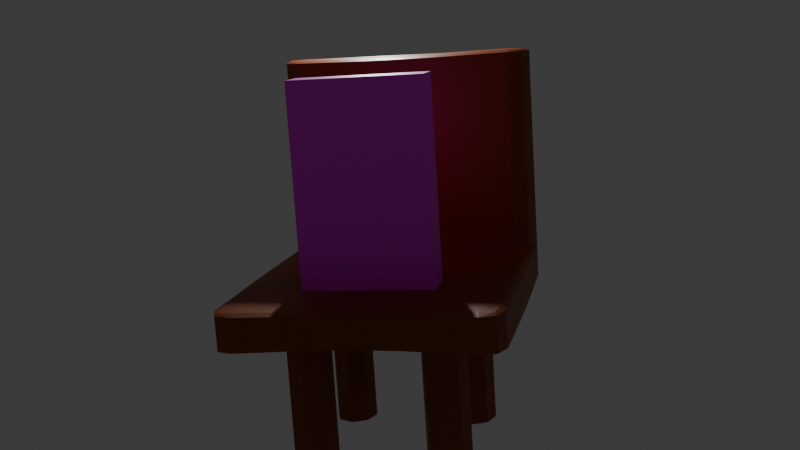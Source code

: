 # Source: stool.cornflakes.blend  (saved by Blender 4.1.24; exported with 4.5.12 LTS)
import bpy
from mathutils import Matrix  # noqa: F401  (used for matrix-valued properties, if any)

bpy.ops.wm.read_factory_settings(use_empty=True)
scene = bpy.context.scene
scene.name = 'Scene'

# ---- collections
col_collection = bpy.data.collections.new('Collection'); scene.collection.children.link(col_collection)

# ---- images (referenced by path relative to the original .blend; pixels are not part of the script)
import os
ASSET_DIR = os.environ.get("B2B_ASSET_DIR", "")  # directory of the original .blend (textures are referenced by path, not embedded)
HERE = os.path.dirname(os.path.abspath(__file__))  # packed textures are extracted next to this script under _unpacked/

def load_image(name, relpath, width, height, colorspace="sRGB"):
    """Load a texture the original file referenced (path relative to the .blend, or extracted next to this script)."""
    p = next((c for c in (os.path.join(HERE, relpath), os.path.join(ASSET_DIR, relpath)) if relpath and os.path.exists(c)), "")
    if p:
        img = bpy.data.images.load(p, check_existing=True)
        img.name = name
    else:  # same state as the original file: an image datablock whose file is absent (Cycles renders it pink)
        img = bpy.data.images.new(name, width, height)
        img.source = "FILE"
        img.filepath = "//" + (relpath or name)
    img.colorspace_settings.name = colorspace
    return img
img_download_jpeg = load_image('download.jpeg', 'download.jpeg', 1024, 1024, 'sRGB')

# ---- materials (node trees are filled in below, after node groups)
mat_material = bpy.data.materials.new('Material')
mat_material.alpha_threshold = 0.0
mat_material.use_transparent_shadow = False
mat_material.roughness = 0.5
mat_material.line_color = (0.0, 0.0, 0.0, 1.0)
mat_material_001 = bpy.data.materials.new('Material.001')
mat_material_001.use_transparent_shadow = False

# ---- material node trees
mat_material.use_nodes = True; mat_material.node_tree.nodes.clear()
_N = mat_material.node_tree.nodes; _L = mat_material.node_tree.links
n0 = _N.new('ShaderNodeOutputMaterial'); n0.name = 'Material Output'; n0.location = (300, 300)
n1 = _N.new('ShaderNodeBsdfPrincipled'); n1.name = 'Principled BSDF'; n1.location = (10, 300)
n1.inputs[0].default_value = (0.2705, 0.05504, 0.001702, 1.0)
n1.inputs[3].default_value = 1.45
_L.new(n1.outputs[0], n0.inputs[0])
n0.is_active_output = True
mat_material_001.use_nodes = True; mat_material_001.node_tree.nodes.clear()
_N = mat_material_001.node_tree.nodes; _L = mat_material_001.node_tree.links
n0 = _N.new('ShaderNodeBsdfPrincipled'); n0.name = 'Principled BSDF'; n0.location = (10, 300)
n1 = _N.new('ShaderNodeOutputMaterial'); n1.name = 'Material Output'; n1.location = (300, 300)
n2 = _N.new('ShaderNodeTexImage'); n2.name = 'Image Texture'; n2.location = (-280, 260)
n2.image = img_download_jpeg
_L.new(n0.outputs[0], n1.inputs[0])
_L.new(n2.outputs[0], n0.inputs[0])
n1.is_active_output = True

# ---- world
world_world = bpy.data.worlds.new('World'); scene.world = world_world
world_world.use_nodes = True; world_world.node_tree.nodes.clear()
_N = world_world.node_tree.nodes; _L = world_world.node_tree.links
n0 = _N.new('ShaderNodeOutputWorld'); n0.name = 'World Output'; n0.location = (300, 300)
n1 = _N.new('ShaderNodeBackground'); n1.name = 'Background'; n1.location = (10, 300)
n1.inputs[0].default_value = (0.05088, 0.05088, 0.05088, 1.0)
_L.new(n1.outputs[0], n0.inputs[0])
n0.is_active_output = True
world_world.color = (0.05088, 0.05088, 0.05088)
world_world.use_sun_shadow = False
world_world.sun_shadow_jitter_overblur = 0.0

# ---- cameras
cam_camera = bpy.data.cameras.new('Camera')
cam_camera.clip_end = 100.0
cam_camera.ortho_scale = 7.314

# ---- lights
light_light = bpy.data.lights.new('Light', 'POINT')
light_light.transmission_factor = 0.0
light_light.energy = 1000.0
light_light.shadow_soft_size = 0.1
light_light.shadow_maximum_resolution = 0.006
light_light.use_absolute_resolution = True

# ---- meshes
me_cube = bpy.data.meshes.new('Cube')
me_cube.from_pydata([(1.0, 1.0, 1.0), (1.0, 1.0, -1.0), (1.0, -1.0, 1.0), (1.0, -1.0, -1.0), (-1.0, 1.0, 1.0), (-1.0, 1.0, -1.0), (-1.0, -1.0, 1.0), (-1.0, -1.0, -1.0), (-0.9695, 0.6607, -0.9695), (-0.9401, 0.3275, -0.9401), (-0.9284, 0.0, -0.9284), (-0.9401, -0.3275, -0.9401), (-0.9695, -0.6607, -0.9695), (0.9695, 0.6607, 0.9695), (0.9401, 0.3275, 0.9401), (0.9284, 0.0, 0.9284), (0.9401, -0.3275, 0.9401), (0.9695, -0.6607, 0.9695), (-0.9695, -0.6607, 0.9695), (-0.9401, -0.3275, 0.9401), (-0.9284, 0.0, 0.9284), (-0.9401, 0.3275, 0.9401), (-0.9695, 0.6607, 0.9695), (0.9695, -0.6607, -0.9695), (0.9401, -0.3275, -0.9401), (0.9284, 0.0, -0.9284), (0.9401, 0.3275, -0.9401), (0.9695, 0.6607, -0.9695), (0.6677, 1.005, -1.005), (0.3343, 1.009, -1.01), (0.0, 1.011, -1.012), (-0.3343, 1.009, -1.01), (-0.6677, 1.005, -1.005), (0.6677, -1.005, 1.005), (0.3343, -1.009, 1.01), (0.0, -1.011, 1.012), (-0.3343, -1.009, 1.01), (-0.6677, -1.005, 1.005), (-0.6677, -1.005, -1.005), (-0.3343, -1.009, -1.01), (0.0, -1.011, -1.012), (0.3343, -1.009, -1.01), (0.6677, -1.005, -1.005), (-0.6677, 1.005, 1.005), (-0.3343, 1.009, 1.01), (0.0, 1.011, 1.012), (0.3343, 1.009, 1.01), (0.6677, 1.005, 1.005), (0.648, 0.659, -0.9788), (0.3248, 0.6574, -0.9878), (7.752e-10, 0.6568, -0.9915), (-0.3248, 0.6574, -0.9878), (-0.648, 0.659, -0.9788), (0.6284, 0.3263, -0.9493), (0.315, 0.3252, -0.9582), (1.393e-10, 0.3247, -0.9618), (-0.315, 0.3252, -0.9582), (-0.6284, 0.3263, -0.9493), (0.6206, 0.0, -0.9376), (0.3111, 0.0, -0.9466), (0.0, 0.0, -0.9502), (-0.3111, 0.0, -0.9466), (-0.6206, 0.0, -0.9376), (0.6284, -0.3263, -0.9493), (0.315, -0.3252, -0.9582), (-1.857e-10, -0.3247, -0.9618), (-0.315, -0.3252, -0.9582), (-0.6284, -0.3263, -0.9493), (0.648, -0.659, -0.9788), (0.3248, -0.6574, -0.9878), (-7.752e-10, -0.6568, -0.9915), (-0.3248, -0.6574, -0.9878), (-0.648, -0.659, -0.9788), (-0.648, 0.659, 0.9788), (-0.3248, 0.6574, 0.9878), (-7.752e-10, 0.6568, 0.9915), (0.3248, 0.6574, 0.9878), (0.648, 0.659, 0.9788), (-0.6284, 0.3263, 0.9493), (-0.315, 0.3252, 0.9582), (-1.857e-10, 0.3247, 0.9618), (0.315, 0.3252, 0.9582), (0.6284, 0.3263, 0.9493), (-0.6206, 0.0, 0.9376), (-0.3111, 0.0, 0.9466), (0.0, 0.0, 0.9502), (0.3111, 0.0, 0.9466), (0.6206, 0.0, 0.9376), (-0.6284, -0.3263, 0.9493), (-0.315, -0.3252, 0.9582), (1.857e-10, -0.3247, 0.9618), (0.315, -0.3252, 0.9582), (0.6284, -0.3263, 0.9493), (-0.648, -0.659, 0.9788), (-0.3248, -0.6574, 0.9878), (7.752e-10, -0.6568, 0.9915), (0.3248, -0.6574, 0.9878), (0.648, -0.659, 0.9788), (0.648, 0.659, -8.114), (0.3248, 0.6574, -8.123), (-0.3248, 0.6574, -8.123), (-0.648, 0.659, -8.114), (0.6284, 0.3263, -8.084), (0.315, 0.3252, -8.093), (-0.315, 0.3252, -8.093), (-0.6284, 0.3263, -8.084), (0.6284, -0.3263, -8.084), (0.315, -0.3252, -8.093), (-0.315, -0.3252, -8.093), (-0.6284, -0.3263, -8.084), (0.648, -0.659, -8.114), (0.3248, -0.6574, -8.123), (-0.3248, -0.6574, -8.123), (-0.648, -0.659, -8.114), (0.974, -0.6607, 11.43), (1.004, -1.0, 11.46), (0.6722, 1.005, 11.47), (1.004, 1.0, 11.46), (0.974, 0.6607, 11.43), (0.9446, 0.3275, 11.4), (0.9329, 0.0, 11.39), (0.9446, -0.3275, 11.4), (0.6722, -1.005, 11.47), (0.6329, -0.3263, 11.41), (0.6525, -0.659, 11.44), (0.6251, 0.0, 11.4), (0.6329, 0.3263, 11.41), (0.6525, 0.659, 11.44)], [], [(93, 18, 6, 37), (38, 37, 6, 7), (8, 22, 4, 5), (68, 23, 3, 42), (23, 17, 2, 3), (28, 47, 0, 1), (1, 0, 13, 27), (27, 13, 14, 26), (26, 14, 15, 25), (25, 15, 16, 24), (24, 16, 17, 23), (28, 1, 27, 48), (48, 27, 26, 53), (53, 26, 25, 58), (58, 25, 24, 63), (63, 24, 23, 68), (7, 6, 18, 12), (12, 18, 19, 11), (11, 19, 20, 10), (10, 20, 21, 9), (9, 21, 22, 8), (43, 4, 22, 73), (73, 22, 21, 78), (78, 21, 20, 83), (83, 20, 19, 88), (88, 19, 18, 93), (92, 91, 96, 97), (91, 90, 95, 96), (90, 89, 94, 95), (89, 88, 93, 94), (87, 86, 91, 92), (86, 85, 90, 91), (85, 84, 89, 90), (84, 83, 88, 89), (82, 81, 86, 87), (81, 80, 85, 86), (80, 79, 84, 85), (79, 78, 83, 84), (77, 76, 81, 82), (76, 75, 80, 81), (75, 74, 79, 80), (74, 73, 78, 79), (47, 46, 76, 77), (46, 45, 75, 76), (45, 44, 74, 75), (44, 43, 73, 74), (11, 67, 72, 12), (51, 56, 104, 100), (66, 65, 70, 71), (65, 64, 69, 70), (66, 71, 112, 108), (10, 62, 67, 11), (62, 61, 66, 67), (61, 60, 65, 66), (60, 59, 64, 65), (59, 58, 63, 64), (9, 57, 62, 10), (57, 56, 61, 62), (56, 55, 60, 61), (55, 54, 59, 60), (54, 53, 58, 59), (8, 52, 57, 9), (71, 72, 113, 112), (51, 50, 55, 56), (50, 49, 54, 55), (56, 57, 105, 104), (5, 32, 52, 8), (32, 31, 51, 52), (31, 30, 50, 51), (30, 29, 49, 50), (29, 28, 48, 49), (5, 4, 43, 32), (32, 43, 44, 31), (31, 44, 45, 30), (30, 45, 46, 29), (29, 46, 47, 28), (12, 72, 38, 7), (72, 71, 39, 38), (71, 70, 40, 39), (70, 69, 41, 40), (69, 68, 42, 41), (3, 2, 33, 42), (42, 33, 34, 41), (41, 34, 35, 40), (40, 35, 36, 39), (39, 36, 37, 38), (97, 96, 34, 33), (96, 95, 35, 34), (95, 94, 36, 35), (94, 93, 37, 36), (109, 108, 112, 113), (107, 106, 110, 111), (101, 100, 104, 105), (99, 98, 102, 103), (69, 64, 107, 111), (52, 51, 100, 101), (54, 49, 99, 103), (67, 66, 108, 109), (63, 68, 110, 106), (48, 53, 102, 98), (53, 54, 103, 102), (68, 69, 111, 110), (49, 48, 98, 99), (72, 67, 109, 113), (64, 63, 106, 107), (57, 52, 101, 105), (14, 13, 118, 119), (126, 125, 123, 124, 122, 115, 114, 121, 120, 119, 118, 117, 116, 127), (87, 92, 123, 125), (47, 77, 127, 116), (15, 14, 119, 120), (97, 33, 122, 124), (16, 15, 120, 121), (92, 97, 124, 123), (17, 16, 121, 114), (77, 82, 126, 127), (2, 17, 114, 115), (33, 2, 115, 122), (82, 87, 125, 126), (13, 0, 117, 118), (0, 47, 116, 117)])
_uv = me_cube.uv_layers.new(name='UVMap')
_uv.uv.foreach_set('vector', [0.8333, 0.7083, 0.875, 0.7083, 0.875, 0.75, 0.8333, 0.75, 0.375, 0.9583, 0.625, 0.9583, 0.625, 1.0, 0.375, 1.0, 0.375, 0.2083, 0.625, 0.2083, 0.625, 0.25, 0.375, 0.25, 0.3333, 0.7083, 0.375, 0.7083, 0.375, 0.75, 0.3333, 0.75, 0.375, 0.7083, 0.625, 0.7083, 0.625, 0.75, 0.375, 0.75, 0.375, 0.4583, 0.625, 0.4583, 0.625, 0.5, 0.375, 0.5, 0.375, 0.5, 0.625, 0.5, 0.625, 0.5417, 0.375, 0.5417, 0.375, 0.5417, 0.625, 0.5417, 0.625, 0.5833, 0.375, 0.5833, 0.375, 0.5833, 0.625, 0.5833, 0.625, 0.625, 0.375, 0.625, 0.375, 0.625, 0.625, 0.625, 0.625, 0.6667, 0.375, 0.6667, 0.375, 0.6667, 0.625, 0.6667, 0.625, 0.7083, 0.375, 0.7083, 0.3333, 0.5, 0.375, 0.5, 0.375, 0.5417, 0.3333, 0.5417, 0.3333, 0.5417, 0.375, 0.5417, 0.375, 0.5833, 0.3333, 0.5833, 0.3333, 0.5833, 0.375, 0.5833, 0.375, 0.625, 0.3333, 0.625, 0.3333, 0.625, 0.375, 0.625, 0.375, 0.6667, 0.3333, 0.6667, 0.3333, 0.6667, 0.375, 0.6667, 0.375, 0.7083, 0.3333, 0.7083, 0.375, 0.0, 0.625, 0.0, 0.625, 0.04167, 0.375, 0.04167, 0.375, 0.04167, 0.625, 0.04167, 0.625, 0.08333, 0.375, 0.08333, 0.375, 0.08333, 0.625, 0.08333, 0.625, 0.125, 0.375, 0.125, 0.375, 0.125, 0.625, 0.125, 0.625, 0.1667, 0.375, 0.1667, 0.375, 0.1667, 0.625, 0.1667, 0.625, 0.2083, 0.375, 0.2083, 0.8333, 0.5, 0.875, 0.5, 0.875, 0.5417, 0.8333, 0.5417, 0.8333, 0.5417, 0.875, 0.5417, 0.875, 0.5833, 0.8333, 0.5833, 0.8333, 0.5833, 0.875, 0.5833, 0.875, 0.625, 0.8333, 0.625, 0.8333, 0.625, 0.875, 0.625, 0.875, 0.6667, 0.8333, 0.6667, 0.8333, 0.6667, 0.875, 0.6667, 0.875, 0.7083, 0.8333, 0.7083, 0.6667, 0.6667, 0.7083, 0.6667, 0.7083, 0.7083, 0.6667, 0.7083, 0.7083, 0.6667, 0.75, 0.6667, 0.75, 0.7083, 0.7083, 0.7083, 0.75, 0.6667, 0.7917, 0.6667, 0.7917, 0.7083, 0.75, 0.7083, 0.7917, 0.6667, 0.8333, 0.6667, 0.8333, 0.7083, 0.7917, 0.7083, 0.6667, 0.625, 0.7083, 0.625, 0.7083, 0.6667, 0.6667, 0.6667, 0.7083, 0.625, 0.75, 0.625, 0.75, 0.6667, 0.7083, 0.6667, 0.75, 0.625, 0.7917, 0.625, 0.7917, 0.6667, 0.75, 0.6667, 0.7917, 0.625, 0.8333, 0.625, 0.8333, 0.6667, 0.7917, 0.6667, 0.6667, 0.5833, 0.7083, 0.5833, 0.7083, 0.625, 0.6667, 0.625, 0.7083, 0.5833, 0.75, 0.5833, 0.75, 0.625, 0.7083, 0.625, 0.75, 0.5833, 0.7917, 0.5833, 0.7917, 0.625, 0.75, 0.625, 0.7917, 0.5833, 0.8333, 0.5833, 0.8333, 0.625, 0.7917, 0.625, 0.6667, 0.5417, 0.7083, 0.5417, 0.7083, 0.5833, 0.6667, 0.5833, 0.7083, 0.5417, 0.75, 0.5417, 0.75, 0.5833, 0.7083, 0.5833, 0.75, 0.5417, 0.7917, 0.5417, 0.7917, 0.5833, 0.75, 0.5833, 0.7917, 0.5417, 0.8333, 0.5417, 0.8333, 0.5833, 0.7917, 0.5833, 0.6667, 0.5, 0.7083, 0.5, 0.7083, 0.5417, 0.6667, 0.5417, 0.7083, 0.5, 0.75, 0.5, 0.75, 0.5417, 0.7083, 0.5417, 0.75, 0.5, 0.7917, 0.5, 0.7917, 0.5417, 0.75, 0.5417, 0.7917, 0.5, 0.8333, 0.5, 0.8333, 0.5417, 0.7917, 0.5417, 0.125, 0.6667, 0.1667, 0.6667, 0.1667, 0.7083, 0.125, 0.7083, 0.2083, 0.5417, 0.2083, 0.5833, 0.2083, 0.5833, 0.2083, 0.5417, 0.2083, 0.6667, 0.25, 0.6667, 0.25, 0.7083, 0.2083, 0.7083, 0.25, 0.6667, 0.2917, 0.6667, 0.2917, 0.7083, 0.25, 0.7083, 0.2083, 0.6667, 0.2083, 0.7083, 0.2083, 0.7083, 0.2083, 0.6667, 0.125, 0.625, 0.1667, 0.625, 0.1667, 0.6667, 0.125, 0.6667, 0.1667, 0.625, 0.2083, 0.625, 0.2083, 0.6667, 0.1667, 0.6667, 0.2083, 0.625, 0.25, 0.625, 0.25, 0.6667, 0.2083, 0.6667, 0.25, 0.625, 0.2917, 0.625, 0.2917, 0.6667, 0.25, 0.6667, 0.2917, 0.625, 0.3333, 0.625, 0.3333, 0.6667, 0.2917, 0.6667, 0.125, 0.5833, 0.1667, 0.5833, 0.1667, 0.625, 0.125, 0.625, 0.1667, 0.5833, 0.2083, 0.5833, 0.2083, 0.625, 0.1667, 0.625, 0.2083, 0.5833, 0.25, 0.5833, 0.25, 0.625, 0.2083, 0.625, 0.25, 0.5833, 0.2917, 0.5833, 0.2917, 0.625, 0.25, 0.625, 0.2917, 0.5833, 0.3333, 0.5833, 0.3333, 0.625, 0.2917, 0.625, 0.125, 0.5417, 0.1667, 0.5417, 0.1667, 0.5833, 0.125, 0.5833, 0.2083, 0.7083, 0.1667, 0.7083, 0.1667, 0.7083, 0.2083, 0.7083, 0.2083, 0.5417, 0.25, 0.5417, 0.25, 0.5833, 0.2083, 0.5833, 0.25, 0.5417, 0.2917, 0.5417, 0.2917, 0.5833, 0.25, 0.5833, 0.2083, 0.5833, 0.1667, 0.5833, 0.1667, 0.5833, 0.2083, 0.5833, 0.125, 0.5, 0.1667, 0.5, 0.1667, 0.5417, 0.125, 0.5417, 0.1667, 0.5, 0.2083, 0.5, 0.2083, 0.5417, 0.1667, 0.5417, 0.2083, 0.5, 0.25, 0.5, 0.25, 0.5417, 0.2083, 0.5417, 0.25, 0.5, 0.2917, 0.5, 0.2917, 0.5417, 0.25, 0.5417, 0.2917, 0.5, 0.3333, 0.5, 0.3333, 0.5417, 0.2917, 0.5417, 0.375, 0.25, 0.625, 0.25, 0.625, 0.2917, 0.375, 0.2917, 0.375, 0.2917, 0.625, 0.2917, 0.625, 0.3333, 0.375, 0.3333, 0.375, 0.3333, 0.625, 0.3333, 0.625, 0.375, 0.375, 0.375, 0.375, 0.375, 0.625, 0.375, 0.625, 0.4167, 0.375, 0.4167, 0.375, 0.4167, 0.625, 0.4167, 0.625, 0.4583, 0.375, 0.4583, 0.125, 0.7083, 0.1667, 0.7083, 0.1667, 0.75, 0.125, 0.75, 0.1667, 0.7083, 0.2083, 0.7083, 0.2083, 0.75, 0.1667, 0.75, 0.2083, 0.7083, 0.25, 0.7083, 0.25, 0.75, 0.2083, 0.75, 0.25, 0.7083, 0.2917, 0.7083, 0.2917, 0.75, 0.25, 0.75, 0.2917, 0.7083, 0.3333, 0.7083, 0.3333, 0.75, 0.2917, 0.75, 0.375, 0.75, 0.625, 0.75, 0.625, 0.7917, 0.375, 0.7917, 0.375, 0.7917, 0.625, 0.7917, 0.625, 0.8333, 0.375, 0.8333, 0.375, 0.8333, 0.625, 0.8333, 0.625, 0.875, 0.375, 0.875, 0.375, 0.875, 0.625, 0.875, 0.625, 0.9167, 0.375, 0.9167, 0.375, 0.9167, 0.625, 0.9167, 0.625, 0.9583, 0.375, 0.9583, 0.6667, 0.7083, 0.7083, 0.7083, 0.7083, 0.75, 0.6667, 0.75, 0.7083, 0.7083, 0.75, 0.7083, 0.75, 0.75, 0.7083, 0.75, 0.75, 0.7083, 0.7917, 0.7083, 0.7917, 0.75, 0.75, 0.75, 0.7917, 0.7083, 0.8333, 0.7083, 0.8333, 0.75, 0.7917, 0.75, 0.1667, 0.6667, 0.2083, 0.6667, 0.2083, 0.7083, 0.1667, 0.7083, 0.2917, 0.6667, 0.3333, 0.6667, 0.3333, 0.7083, 0.2917, 0.7083, 0.1667, 0.5417, 0.2083, 0.5417, 0.2083, 0.5833, 0.1667, 0.5833, 0.2917, 0.5417, 0.3333, 0.5417, 0.3333, 0.5833, 0.2917, 0.5833, 0.2917, 0.7083, 0.2917, 0.6667, 0.2917, 0.6667, 0.2917, 0.7083, 0.1667, 0.5417, 0.2083, 0.5417, 0.2083, 0.5417, 0.1667, 0.5417, 0.2917, 0.5833, 0.2917, 0.5417, 0.2917, 0.5417, 0.2917, 0.5833, 0.1667, 0.6667, 0.2083, 0.6667, 0.2083, 0.6667, 0.1667, 0.6667, 0.3333, 0.6667, 0.3333, 0.7083, 0.3333, 0.7083, 0.3333, 0.6667, 0.3333, 0.5417, 0.3333, 0.5833, 0.3333, 0.5833, 0.3333, 0.5417, 0.3333, 0.5833, 0.2917, 0.5833, 0.2917, 0.5833, 0.3333, 0.5833, 0.3333, 0.7083, 0.2917, 0.7083, 0.2917, 0.7083, 0.3333, 0.7083, 0.2917, 0.5417, 0.3333, 0.5417, 0.3333, 0.5417, 0.2917, 0.5417, 0.1667, 0.7083, 0.1667, 0.6667, 0.1667, 0.6667, 0.1667, 0.7083, 0.2917, 0.6667, 0.3333, 0.6667, 0.3333, 0.6667, 0.2917, 0.6667, 0.1667, 0.5833, 0.1667, 0.5417, 0.1667, 0.5417, 0.1667, 0.5833, 0.625, 0.5833, 0.625, 0.5417, 0.625, 0.5417, 0.625, 0.5833, 0.6667, 0.5833, 0.6667, 0.625, 0.6667, 0.6667, 0.6667, 0.7083, 0.6667, 0.75, 0.625, 0.75, 0.625, 0.7083, 0.625, 0.6667, 0.625, 0.625, 0.625, 0.5833, 0.625, 0.5417, 0.625, 0.5, 0.6667, 0.5, 0.6667, 0.5417, 0.6667, 0.625, 0.6667, 0.6667, 0.6667, 0.6667, 0.6667, 0.625, 0.6667, 0.5, 0.6667, 0.5417, 0.6667, 0.5417, 0.6667, 0.5, 0.625, 0.625, 0.625, 0.5833, 0.625, 0.5833, 0.625, 0.625, 0.6667, 0.7083, 0.6667, 0.75, 0.6667, 0.75, 0.6667, 0.7083, 0.625, 0.6667, 0.625, 0.625, 0.625, 0.625, 0.625, 0.6667, 0.6667, 0.6667, 0.6667, 0.7083, 0.6667, 0.7083, 0.6667, 0.6667, 0.625, 0.7083, 0.625, 0.6667, 0.625, 0.6667, 0.625, 0.7083, 0.6667, 0.5417, 0.6667, 0.5833, 0.6667, 0.5833, 0.6667, 0.5417, 0.625, 0.75, 0.625, 0.7083, 0.625, 0.7083, 0.625, 0.75, 0.625, 0.7917, 0.625, 0.75, 0.625, 0.75, 0.625, 0.7917, 0.6667, 0.5833, 0.6667, 0.625, 0.6667, 0.625, 0.6667, 0.5833, 0.625, 0.5417, 0.625, 0.5, 0.625, 0.5, 0.625, 0.5417, 0.625, 0.5, 0.625, 0.4583, 0.625, 0.4583, 0.625, 0.5])
me_cube.materials.append(mat_material)
me_cube.use_mirror_vertex_groups = False
me_cube.update()
me_cube_001 = bpy.data.meshes.new('Cube.001')
me_cube_001.from_pydata([(0.0, -1.0, 0.0), (0.0, -1.0, 2.0), (0.0, 1.0, 0.0), (0.0, 1.0, 2.0), (2.0, -1.0, 0.0), (2.0, -1.0, 2.0), (2.0, 1.0, 0.0), (2.0, 1.0, 2.0), (0.0, 0.01147, 2.0), (0.0, -1.0, 1.086), (0.0, 1.0, 1.086), (2.0, 1.0, 1.086), (2.0, -1.0, 1.086), (0.0, 0.01147, 1.086)], [], [(13, 8, 3, 10), (10, 3, 7, 11), (7, 3, 8, 1, 5), (12, 5, 1, 9), (9, 1, 8, 13), (2, 6, 4, 0), (4, 12, 9, 0), (2, 10, 11, 6), (11, 12, 4, 6), (11, 7, 5, 12), (13, 10, 2, 0, 9)])
_uv = me_cube_001.uv_layers.new(name='UVMap')
_uv.uv.foreach_set('vector', [0.6805, 0.5432, 0.6811, 0.8579, 0.5126, 0.8585, 0.512, 0.5438, 0.9635, 0.5374, 0.9633, 0.8586, 0.8616, 0.8574, 0.8618, 0.5362, 0.5486, 0.9714, 0.5432, 0.8664, 0.6897, 0.8659, 0.8396, 0.8655, 0.845, 0.9706, 0.514, 0.5376, 0.5143, 0.8601, 0.414, 0.8624, 0.4137, 0.5399, 0.8529, 0.5426, 0.8535, 0.8572, 0.6811, 0.8579, 0.6805, 0.5432, 0.07762, 0.1305, 0.07367, 0.02725, 0.3945, 0.03106, 0.3985, 0.1343, 0.5136, 0.1543, 0.514, 0.5376, 0.4137, 0.5399, 0.4133, 0.1566, 0.9637, 0.1558, 0.9635, 0.5374, 0.8618, 0.5362, 0.862, 0.1546, 0.4116, 0.5395, 0.0595, 0.5571, 0.06032, 0.1807, 0.4124, 0.1632, 0.4116, 0.5395, 0.4109, 0.8562, 0.05882, 0.8738, 0.0595, 0.5571, 0.6805, 0.5432, 0.512, 0.5438, 0.5112, 0.1699, 0.8521, 0.1687, 0.8529, 0.5426])
me_cube_001.materials.append(mat_material_001)
me_cube_001.update()

# ---- objects
ob_cube = bpy.data.objects.new('Cube', me_cube)
ob_light = bpy.data.objects.new('Light', light_light)
ob_camera = bpy.data.objects.new('Camera', cam_camera)
ob_cube_001 = bpy.data.objects.new('Cube.001', me_cube_001)

# ---- transforms, parenting, visibility, modifiers, constraints
ob_cube.location = (0.0, 0.0, 0.0)
ob_cube.scale = (2.628, 2.213, 0.3324)
ob_cube.lock_rotations_4d = False
ob_cube.empty_display_type = 'ARROWS'
ob_cube.lineart.crease_threshold = 0.0
_m = ob_cube.modifiers.new('Bevel', 'BEVEL')
_m.width = 0.16
_m.width_pct = 0.16
_m.segments = 2
ob_light.location = (4.076, 1.005, 5.904)
ob_light.rotation_euler = (0.6503, 0.05522, 1.866)
ob_light.lock_rotations_4d = False
ob_light.empty_display_type = 'ARROWS'
ob_light.color = (0.0, 0.0, 0.0, 0.0)
ob_light.lineart.crease_threshold = 0.0
ob_camera.location = (-17.44, -4.321, 4.495)
ob_camera.rotation_euler = (1.384, 0.06336, -1.352)
ob_camera.lock_rotations_4d = False
ob_camera.empty_display_type = 'ARROWS'
ob_camera.color = (0.0, 0.0, 0.0, 0.0)
ob_camera.display_type = 'WIRE'
ob_camera.lineart.crease_threshold = 0.0
ob_cube_001.location = (-1.176, 0.08088, 0.2976)
ob_cube_001.scale = (0.2808, 1.084, 1.663)
ob_cube_001.lock_scale = (False, True, True)

# ---- collection membership
col_collection.objects.link(ob_cube)
col_collection.objects.link(ob_light)
col_collection.objects.link(ob_camera)
col_collection.objects.link(ob_cube_001)

# ---- scene / render settings (as saved in the file)
scene.camera = ob_camera
scene.frame_start = 0; scene.frame_end = 20; scene.frame_set(0)
scene.render.engine = 'BLENDER_EEVEE_NEXT'
scene.cycles.sampling_pattern = 'TABULATED_SOBOL'
scene.eevee.ray_tracing_options.trace_max_roughness = 0.0
bpy.context.view_layer.update()
